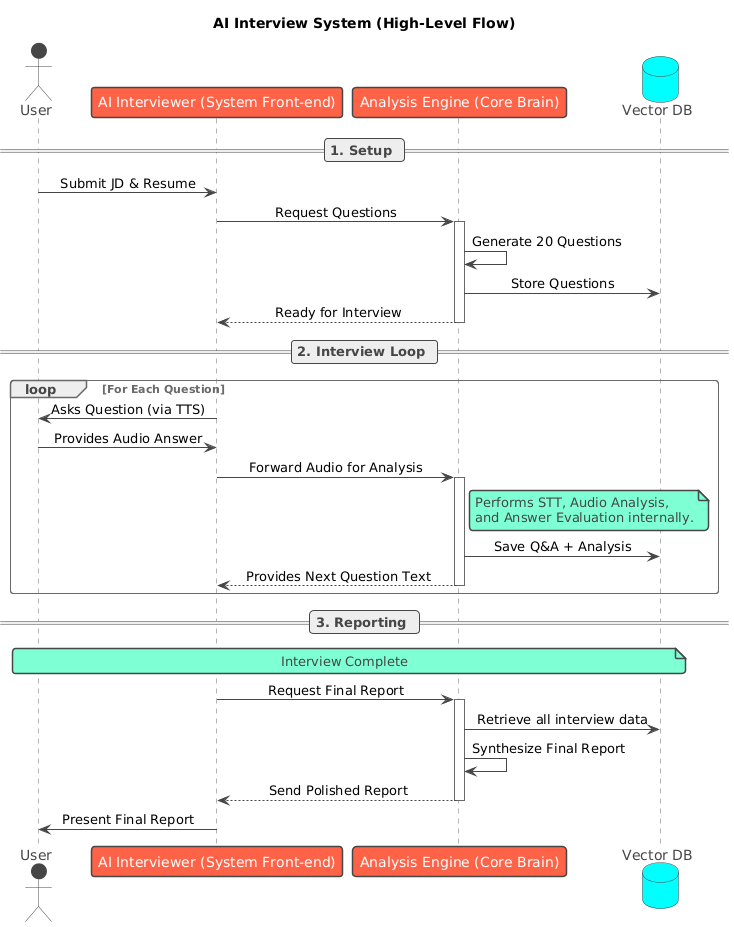

The diagram above was rendered by PlantUML. Its source (embedded in the PNG):
@startuml
!theme vibrant

title AI Interview System (High-Level Flow)

actor User
participant "AI Interviewer (System Front-end)" as Interviewer
participant "Analysis Engine (Core Brain)" as Engine
database "Vector DB" as VDB

skinparam sequenceMessageAlign center

== 1. Setup ==
User -> Interviewer: Submit JD & Resume
Interviewer -> Engine: Request Questions
activate Engine
Engine -> Engine: Generate 20 Questions
Engine -> VDB: Store Questions
Engine --> Interviewer: Ready for Interview
deactivate Engine

== 2. Interview Loop ==
loop For Each Question
    Interviewer -> User: Asks Question (via TTS)
    User -> Interviewer: Provides Audio Answer
    Interviewer -> Engine: Forward Audio for Analysis
    activate Engine
    note right of Engine: Performs STT, Audio Analysis,\nand Answer Evaluation internally.
    Engine -> VDB: Save Q&A + Analysis
    Engine --> Interviewer: Provides Next Question Text
    deactivate Engine
end

== 3. Reporting ==
note over User, VDB: Interview Complete
Interviewer -> Engine: Request Final Report
activate Engine
Engine -> VDB: Retrieve all interview data
Engine -> Engine: Synthesize Final Report
Engine --> Interviewer: Send Polished Report
deactivate Engine
Interviewer -> User: Present Final Report
@enduml